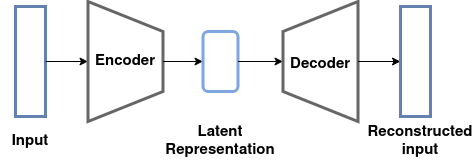

The diagram above was exported from draw.io. Its source (the exported page's mxGraphModel, read from the mxfile embedded in the PNG):
<mxGraphModel dx="1102" dy="545" grid="1" gridSize="10" guides="1" tooltips="1" connect="1" arrows="1" fold="1" page="1" pageScale="1" pageWidth="850" pageHeight="1100" math="0" shadow="0">
  <root>
    <mxCell id="0" />
    <mxCell id="1" parent="0" />
    <mxCell id="2" value="" style="rounded=0;whiteSpace=wrap;html=1;strokeWidth=3;strokeColor=#6382B0;" vertex="1" parent="1">
      <mxGeometry x="235" y="200" width="30" height="110" as="geometry" />
    </mxCell>
    <mxCell id="3" value="" style="endArrow=classic;html=1;rounded=0;exitX=1;exitY=0.5;exitDx=0;exitDy=0;" edge="1" source="2" target="4" parent="1">
      <mxGeometry width="50" height="50" relative="1" as="geometry">
        <mxPoint x="385" y="310" as="sourcePoint" />
        <mxPoint x="305" y="255" as="targetPoint" />
      </mxGeometry>
    </mxCell>
    <mxCell id="4" value="" style="shape=trapezoid;perimeter=trapezoidPerimeter;whiteSpace=wrap;html=1;fixedSize=1;size=30;rotation=90;strokeWidth=3;fillColor=none;strokeColor=#666666;" vertex="1" parent="1">
      <mxGeometry x="285" y="217.5" width="120" height="75" as="geometry" />
    </mxCell>
    <mxCell id="5" value="&lt;b&gt;&lt;font style=&quot;font-size: 15px&quot;&gt;Encoder&lt;/font&gt;&lt;/b&gt;" style="text;html=1;strokeColor=none;fillColor=none;align=center;verticalAlign=middle;whiteSpace=wrap;rounded=0;fontSize=12;" vertex="1" parent="1">
      <mxGeometry x="315" y="240" width="60" height="30" as="geometry" />
    </mxCell>
    <mxCell id="6" value="" style="endArrow=classic;html=1;rounded=0;fontSize=15;exitX=0.5;exitY=0;exitDx=0;exitDy=0;" edge="1" source="4" target="7" parent="1">
      <mxGeometry width="50" height="50" relative="1" as="geometry">
        <mxPoint x="400" y="310" as="sourcePoint" />
        <mxPoint x="430" y="255" as="targetPoint" />
      </mxGeometry>
    </mxCell>
    <mxCell id="7" value="" style="rounded=1;whiteSpace=wrap;html=1;fontSize=15;strokeWidth=3;fillColor=none;rotation=90;strokeColor=#7EA6E0;" vertex="1" parent="1">
      <mxGeometry x="410" y="237.5" width="60" height="35" as="geometry" />
    </mxCell>
    <mxCell id="8" value="" style="endArrow=classic;html=1;rounded=0;fontSize=15;exitX=0.5;exitY=0;exitDx=0;exitDy=0;entryX=0.5;entryY=0;entryDx=0;entryDy=0;" edge="1" source="7" target="9" parent="1">
      <mxGeometry width="50" height="50" relative="1" as="geometry">
        <mxPoint x="400" y="310" as="sourcePoint" />
        <mxPoint x="490" y="255" as="targetPoint" />
      </mxGeometry>
    </mxCell>
    <mxCell id="9" value="" style="shape=trapezoid;perimeter=trapezoidPerimeter;whiteSpace=wrap;html=1;fixedSize=1;size=30;rotation=-90;strokeWidth=3;fillColor=none;strokeColor=#666666;" vertex="1" parent="1">
      <mxGeometry x="480" y="217.5" width="120" height="75" as="geometry" />
    </mxCell>
    <mxCell id="10" value="&lt;div&gt;&lt;b&gt;&lt;font style=&quot;font-size: 15px&quot;&gt;Decoder&lt;/font&gt;&lt;/b&gt;&lt;/div&gt;" style="text;html=1;strokeColor=none;fillColor=none;align=center;verticalAlign=middle;whiteSpace=wrap;rounded=0;fontSize=12;" vertex="1" parent="1">
      <mxGeometry x="510" y="242.5" width="60" height="30" as="geometry" />
    </mxCell>
    <mxCell id="11" value="" style="endArrow=classic;html=1;rounded=0;fontSize=15;exitX=0.5;exitY=1;exitDx=0;exitDy=0;" edge="1" source="9" parent="1">
      <mxGeometry width="50" height="50" relative="1" as="geometry">
        <mxPoint x="420" y="310" as="sourcePoint" />
        <mxPoint x="620" y="255" as="targetPoint" />
      </mxGeometry>
    </mxCell>
    <mxCell id="12" value="" style="rounded=0;whiteSpace=wrap;html=1;strokeWidth=3;strokeColor=#6382B0;" vertex="1" parent="1">
      <mxGeometry x="620" y="200" width="30" height="110" as="geometry" />
    </mxCell>
    <mxCell id="13" value="&lt;b&gt;Input&lt;/b&gt;" style="text;html=1;strokeColor=none;fillColor=none;align=center;verticalAlign=middle;whiteSpace=wrap;rounded=0;fontSize=15;" vertex="1" parent="1">
      <mxGeometry x="220" y="320" width="60" height="30" as="geometry" />
    </mxCell>
    <mxCell id="14" value="&lt;div&gt;&lt;b&gt;Latent&lt;/b&gt;&lt;/div&gt;&lt;div&gt;&lt;b&gt;Representation&lt;br&gt;&lt;/b&gt;&lt;/div&gt;" style="text;html=1;strokeColor=none;fillColor=none;align=center;verticalAlign=middle;whiteSpace=wrap;rounded=0;fontSize=15;" vertex="1" parent="1">
      <mxGeometry x="410" y="320" width="60" height="30" as="geometry" />
    </mxCell>
    <mxCell id="15" value="&lt;div&gt;&lt;b&gt;Reconstructed&lt;/b&gt;&lt;/div&gt;&lt;div&gt;&lt;b&gt;input&lt;br&gt;&lt;/b&gt;&lt;/div&gt;" style="text;html=1;strokeColor=none;fillColor=none;align=center;verticalAlign=middle;whiteSpace=wrap;rounded=0;fontSize=15;" vertex="1" parent="1">
      <mxGeometry x="610" y="320" width="60" height="30" as="geometry" />
    </mxCell>
  </root>
</mxGraphModel>